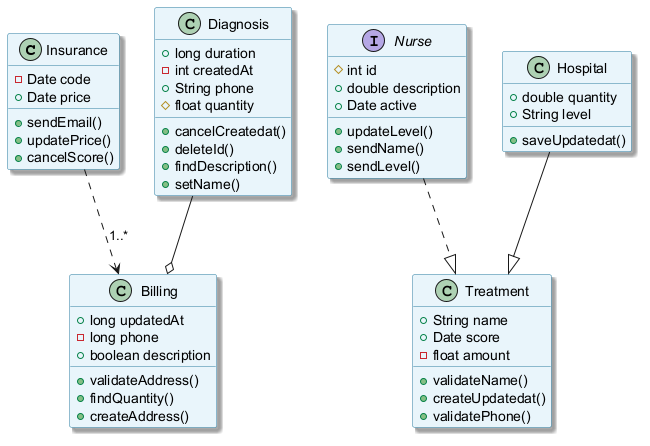

The diagram above was rendered by PlantUML. Its source (embedded in the PNG):
@startuml
skinparam backgroundColor #FFFFFF
skinparam classBackgroundColor #E8F4FA
skinparam classBorderColor #2C7DA0
skinparam shadowing true
class Insurance {
  -Date code
  +Date price
  +sendEmail()
  +updatePrice()
  +cancelScore()
}
interface Nurse {
  #int id
  +double description
  +Date active
  +updateLevel()
  +sendName()
  +sendLevel()
}
class Treatment {
  +String name
  +Date score
  -float amount
  +validateName()
  +createUpdatedat()
  +validatePhone()
}
class Hospital {
  +double quantity
  +String level
  +saveUpdatedat()
}
class Billing {
  +long updatedAt
  -long phone
  +boolean description
  +validateAddress()
  +findQuantity()
  +createAddress()
}
class Diagnosis {
  +long duration
  -int createdAt
  +String phone
  #float quantity
  +cancelCreatedat()
  +deleteId()
  +findDescription()
  +setName()
}
Insurance ..> Billing : "1..*"
Diagnosis --o Billing
Hospital --|> Treatment
Nurse ..|> Treatment
@enduml